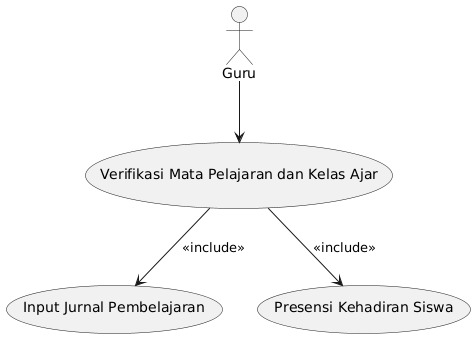

The diagram above was rendered by PlantUML. Its source (embedded in the PNG):
@startuml
actor Guru

usecase "Input Jurnal Pembelajaran" as UC_InputJurnal
usecase "Presensi Kehadiran Siswa" as UC_Presensi
usecase "Verifikasi Mata Pelajaran dan Kelas Ajar" as UC_VerifikasiMapel

Guru --> UC_VerifikasiMapel
UC_VerifikasiMapel --> UC_InputJurnal : <<include>>
UC_VerifikasiMapel --> UC_Presensi : <<include>>
@enduml